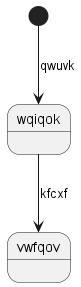

The diagram above was rendered by PlantUML. Its source (embedded in the PNG):
@startuml
state wqiqok
[*] --> wqiqok : qwuvk
wqiqok --> vwfqov : kfcxf
@enduml